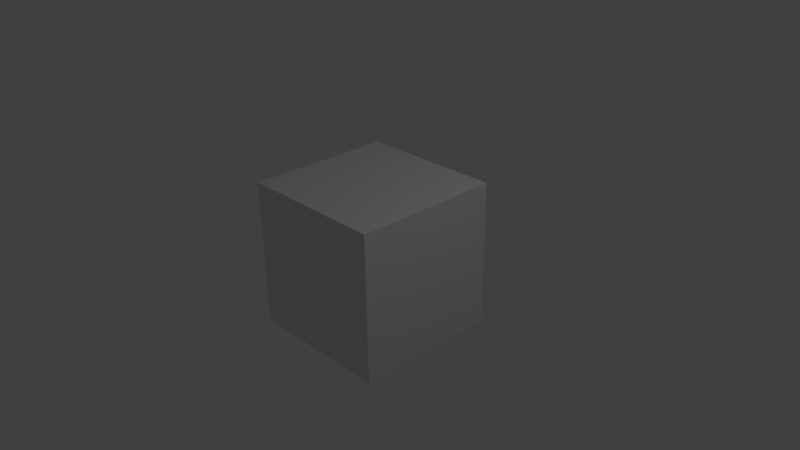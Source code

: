 # Source: startup.blend  (saved by Blender 2.71.0; exported with 4.5.12 LTS)
import bpy
from mathutils import Matrix  # noqa: F401  (used for matrix-valued properties, if any)

bpy.ops.wm.read_factory_settings(use_empty=True)
scene = bpy.context.scene
scene.name = 'Scene'

# ---- collections
col_collection_1 = bpy.data.collections.new('Collection 1'); scene.collection.children.link(col_collection_1)

# ---- materials (node trees are filled in below, after node groups)
mat_material = bpy.data.materials.new('Material')
mat_material.alpha_threshold = 0.0
mat_material.use_transparent_shadow = False
mat_material.roughness = 0.5
mat_material.line_color = (0.0, 0.0, 0.0, 1.0)

# ---- material node trees

# ---- world
world_world = bpy.data.worlds.new('World'); scene.world = world_world
world_world.color = (0.05088, 0.05088, 0.05088)
world_world.use_sun_shadow = False
world_world.sun_shadow_jitter_overblur = 0.0
world_world.cycles.sampling_method = 'MANUAL'
world_world.cycles.sample_map_resolution = 256

# ---- cameras
cam_camera = bpy.data.cameras.new('Camera')
cam_camera.clip_end = 100.0
cam_camera.lens = 35.0
cam_camera.sensor_width = 32.0
cam_camera.sensor_height = 18.0
cam_camera.ortho_scale = 7.314
cam_camera.dof.focus_distance = 0.0
cam_camera.dof.aperture_fstop = 128.0

# ---- lights
light_lamp = bpy.data.lights.new('Lamp', 'POINT')
light_lamp.transmission_factor = 0.0
light_lamp.cutoff_distance = 30.0
light_lamp.energy = 100.0
light_lamp.shadow_buffer_clip_start = 1.001
light_lamp.shadow_soft_size = 0.1
light_lamp.shadow_maximum_resolution = 0.006
light_lamp.use_absolute_resolution = True
light_lamp.cycles.use_multiple_importance_sampling = False

# ---- meshes
me_cube = bpy.data.meshes.new('Cube')
me_cube.from_pydata([(1.0, 1.0, -1.0), (1.0, -1.0, -1.0), (-1.0, -1.0, -1.0), (-1.0, 1.0, -1.0), (1.0, 1.0, 1.0), (1.0, -1.0, 1.0), (-1.0, -1.0, 1.0), (-1.0, 1.0, 1.0)], [], [(0, 1, 2, 3), (4, 7, 6, 5), (0, 4, 5, 1), (1, 5, 6, 2), (2, 6, 7, 3), (4, 0, 3, 7)])
me_cube.materials.append(mat_material)
me_cube.use_remesh_preserve_volume = False
me_cube.use_remesh_preserve_attributes = False
me_cube.use_mirror_vertex_groups = False
me_cube.update()

# ---- objects
ob_cube = bpy.data.objects.new('Cube', me_cube)
ob_lamp = bpy.data.objects.new('Lamp', light_lamp)
ob_camera = bpy.data.objects.new('Camera', cam_camera)

# ---- transforms, parenting, visibility, modifiers, constraints
ob_cube.location = (0.0, 0.0, 0.0)
ob_cube.lock_rotations_4d = False
ob_cube.empty_display_type = 'ARROWS'
ob_cube.lineart.crease_threshold = 0.0
ob_lamp.location = (4.076, 1.005, 5.904)
ob_lamp.rotation_euler = (0.6503, 0.05522, 1.866)
ob_lamp.lock_rotations_4d = False
ob_lamp.empty_display_type = 'ARROWS'
ob_lamp.color = (0.0, 0.0, 0.0, 0.0)
ob_lamp.lineart.crease_threshold = 0.0
ob_camera.location = (7.481, -6.508, 5.344)
ob_camera.rotation_euler = (1.109, 0.01082, 0.8149)
ob_camera.lock_rotations_4d = False
ob_camera.empty_display_type = 'ARROWS'
ob_camera.color = (0.0, 0.0, 0.0, 0.0)
ob_camera.display_type = 'WIRE'
ob_camera.lineart.crease_threshold = 0.0

# ---- collection membership
col_collection_1.objects.link(ob_cube)
col_collection_1.objects.link(ob_lamp)
col_collection_1.objects.link(ob_camera)

# ---- scene / render settings (as saved in the file)
scene.camera = ob_camera
scene.frame_start = 1; scene.frame_end = 250; scene.frame_set(1)
scene.render.engine = 'BLENDER_EEVEE_NEXT'
scene.render.resolution_percentage = 50
scene.render.dither_intensity = 0.0
scene.cycles.use_denoising = False
scene.cycles.samples = 10
scene.cycles.sampling_pattern = 'TABULATED_SOBOL'
scene.cycles.light_sampling_threshold = 0.0
scene.cycles.use_adaptive_sampling = False
scene.cycles.use_light_tree = False
scene.cycles.blur_glossy = 0.0
scene.cycles.volume_bounces = 1
scene.cycles.pixel_filter_type = 'GAUSSIAN'
scene.cycles.sample_clamp_indirect = 0.0
scene.view_settings.view_transform = 'Standard'
bpy.context.view_layer.update()
